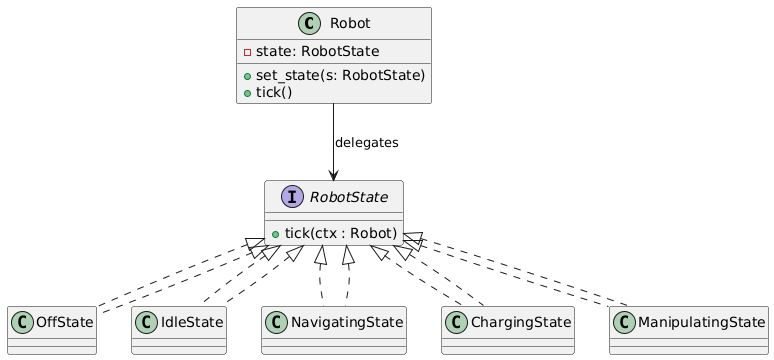

The diagram above was rendered by PlantUML. Its source (embedded in the PNG):
@startuml
'--- Class Diagram: Robot states

class Robot

interface RobotState {
  + tick(ctx : Robot)
}

class OffState implements RobotState
class IdleState implements RobotState
class NavigatingState implements RobotState
class ChargingState implements RobotState
class ManipulatingState implements RobotState

class Robot {
  - state: RobotState
  + set_state(s: RobotState)
  + tick()
}

Robot --> RobotState : delegates
RobotState <|.. OffState
RobotState <|.. IdleState
RobotState <|.. NavigatingState
RobotState <|.. ChargingState
RobotState <|.. ManipulatingState
@enduml